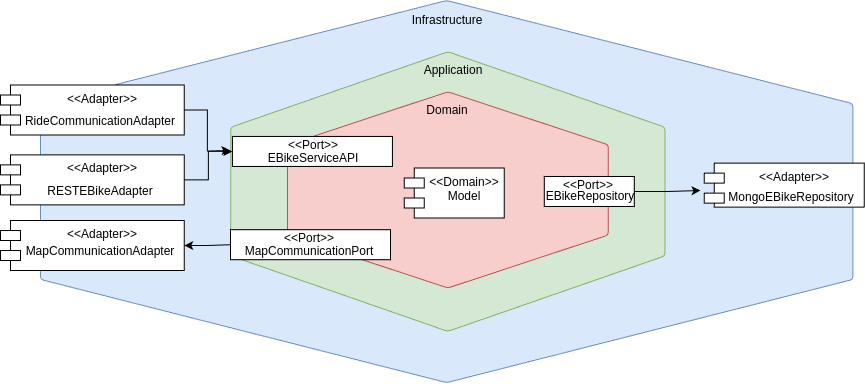

The diagram above was exported from draw.io. Its source (the exported page's mxGraphModel, read from the mxfile embedded in the PNG):
<mxGraphModel dx="1434" dy="786" grid="1" gridSize="10" guides="1" tooltips="1" connect="1" arrows="1" fold="1" page="1" pageScale="1" pageWidth="850" pageHeight="1100" math="0" shadow="0">
  <root>
    <mxCell id="0" />
    <mxCell id="1" parent="0" />
    <mxCell id="zrzFLPho9WHuwMvXAO7V-48" value="" style="verticalLabelPosition=bottom;verticalAlign=top;html=1;shape=hexagon;perimeter=hexagonPerimeter2;arcSize=6;size=0.27;rotation=90;rounded=1;fillColor=#dae8fc;strokeColor=#6c8ebf;" vertex="1" parent="1">
      <mxGeometry x="555.115" y="-75.11499999999992" width="382.12" height="812.35" as="geometry" />
    </mxCell>
    <mxCell id="zrzFLPho9WHuwMvXAO7V-104" style="edgeStyle=orthogonalEdgeStyle;rounded=0;orthogonalLoop=1;jettySize=auto;html=1;entryX=1;entryY=0.5;entryDx=0;entryDy=0;startArrow=classic;startFill=1;endArrow=none;endFill=0;" edge="1" parent="1" target="zrzFLPho9WHuwMvXAO7V-100">
      <mxGeometry relative="1" as="geometry">
        <mxPoint x="530" y="290" as="sourcePoint" />
      </mxGeometry>
    </mxCell>
    <mxCell id="zrzFLPho9WHuwMvXAO7V-49" value="" style="verticalLabelPosition=bottom;verticalAlign=top;html=1;shape=hexagon;perimeter=hexagonPerimeter2;arcSize=6;size=0.27;rotation=-90;rounded=1;fillColor=#d5e8d4;strokeColor=#82b366;" vertex="1" parent="1">
      <mxGeometry x="607.5649999999998" y="113.93500000000009" width="279.63" height="434.26" as="geometry" />
    </mxCell>
    <mxCell id="zrzFLPho9WHuwMvXAO7V-50" value="" style="verticalLabelPosition=bottom;verticalAlign=top;html=1;shape=hexagon;perimeter=hexagonPerimeter2;arcSize=6;size=0.27;rotation=90;fillColor=#f8cecc;strokeColor=#b85450;rounded=1;" vertex="1" parent="1">
      <mxGeometry x="649.2849999999999" y="169.00500000000008" width="196.19" height="320.83" as="geometry" />
    </mxCell>
    <mxCell id="zrzFLPho9WHuwMvXAO7V-51" value="Domain" style="text;html=1;align=center;verticalAlign=middle;whiteSpace=wrap;rounded=0;" vertex="1" parent="1">
      <mxGeometry x="717.3849999999998" y="234.50500000000008" width="60" height="30" as="geometry" />
    </mxCell>
    <mxCell id="zrzFLPho9WHuwMvXAO7V-52" value="&amp;lt;&amp;lt;Domain&amp;gt;&amp;gt;" style="shape=module;align=left;spacingLeft=20;align=center;verticalAlign=top;whiteSpace=wrap;html=1;" vertex="1" parent="1">
      <mxGeometry x="703.7849999999999" y="307.5050000000001" width="100" height="50" as="geometry" />
    </mxCell>
    <mxCell id="zrzFLPho9WHuwMvXAO7V-53" value="Model" style="text;html=1;align=center;verticalAlign=middle;whiteSpace=wrap;rounded=0;" vertex="1" parent="1">
      <mxGeometry x="733.7849999999999" y="324.5050000000001" width="60" height="23" as="geometry" />
    </mxCell>
    <mxCell id="zrzFLPho9WHuwMvXAO7V-54" value="Application" style="text;html=1;align=center;verticalAlign=middle;whiteSpace=wrap;rounded=0;" vertex="1" parent="1">
      <mxGeometry x="723.0849999999998" y="194.50500000000008" width="60" height="30" as="geometry" />
    </mxCell>
    <mxCell id="zrzFLPho9WHuwMvXAO7V-55" value="Infrastructure" style="text;html=1;align=center;verticalAlign=middle;whiteSpace=wrap;rounded=0;" vertex="1" parent="1">
      <mxGeometry x="708.3849999999998" y="144.50500000000008" width="78" height="30" as="geometry" />
    </mxCell>
    <mxCell id="zrzFLPho9WHuwMvXAO7V-59" value="" style="rounded=0;whiteSpace=wrap;html=1;" vertex="1" parent="1">
      <mxGeometry x="530" y="369.22" width="160" height="30" as="geometry" />
    </mxCell>
    <mxCell id="zrzFLPho9WHuwMvXAO7V-60" value="&amp;lt;&amp;lt;Port&amp;gt;&amp;gt;" style="text;html=1;align=center;verticalAlign=middle;whiteSpace=wrap;rounded=0;" vertex="1" parent="1">
      <mxGeometry x="578.7849999999999" y="369.2150000000001" width="60" height="18.44" as="geometry" />
    </mxCell>
    <mxCell id="zrzFLPho9WHuwMvXAO7V-61" value="MapCommunicationPort" style="text;html=1;align=center;verticalAlign=middle;whiteSpace=wrap;rounded=0;" vertex="1" parent="1">
      <mxGeometry x="531.92" y="380.78000000000003" width="153.72" height="20" as="geometry" />
    </mxCell>
    <mxCell id="zrzFLPho9WHuwMvXAO7V-68" value="" style="rounded=0;whiteSpace=wrap;html=1;" vertex="1" parent="1">
      <mxGeometry x="843.7849999999999" y="315.97500000000014" width="90" height="30" as="geometry" />
    </mxCell>
    <mxCell id="zrzFLPho9WHuwMvXAO7V-69" value="&amp;lt;&amp;lt;Port&amp;gt;&amp;gt;" style="text;html=1;align=center;verticalAlign=middle;whiteSpace=wrap;rounded=0;" vertex="1" parent="1">
      <mxGeometry x="857.9749999999999" y="315.97500000000014" width="60" height="18.44" as="geometry" />
    </mxCell>
    <mxCell id="zrzFLPho9WHuwMvXAO7V-70" value="EBikeRepository" style="text;html=1;align=center;verticalAlign=middle;whiteSpace=wrap;rounded=0;" vertex="1" parent="1">
      <mxGeometry x="850" y="325.98" width="80.47" height="20" as="geometry" />
    </mxCell>
    <mxCell id="zrzFLPho9WHuwMvXAO7V-99" style="edgeStyle=orthogonalEdgeStyle;rounded=0;orthogonalLoop=1;jettySize=auto;html=1;exitX=1;exitY=0.5;exitDx=0;exitDy=0;entryX=0;entryY=0.5;entryDx=0;entryDy=0;startArrow=classic;startFill=1;endArrow=none;endFill=0;" edge="1" parent="1" source="zrzFLPho9WHuwMvXAO7V-78" target="zrzFLPho9WHuwMvXAO7V-59">
      <mxGeometry relative="1" as="geometry" />
    </mxCell>
    <mxCell id="zrzFLPho9WHuwMvXAO7V-78" value="&amp;lt;&amp;lt;Adapter&amp;gt;&amp;gt;" style="shape=module;align=left;spacingLeft=20;align=center;verticalAlign=top;whiteSpace=wrap;html=1;" vertex="1" parent="1">
      <mxGeometry x="300" y="360" width="183.78" height="50" as="geometry" />
    </mxCell>
    <mxCell id="zrzFLPho9WHuwMvXAO7V-79" value="MapCommunicationAdapter" style="text;html=1;align=center;verticalAlign=middle;whiteSpace=wrap;rounded=0;" vertex="1" parent="1">
      <mxGeometry x="310" y="379.58" width="180" height="23.5" as="geometry" />
    </mxCell>
    <mxCell id="zrzFLPho9WHuwMvXAO7V-85" style="edgeStyle=orthogonalEdgeStyle;rounded=0;orthogonalLoop=1;jettySize=auto;html=1;exitX=1;exitY=0.5;exitDx=0;exitDy=0;startArrow=none;startFill=0;endArrow=classic;endFill=1;" edge="1" parent="1" source="zrzFLPho9WHuwMvXAO7V-68">
      <mxGeometry relative="1" as="geometry">
        <mxPoint x="1000" y="330" as="targetPoint" />
      </mxGeometry>
    </mxCell>
    <mxCell id="zrzFLPho9WHuwMvXAO7V-91" value="&amp;lt;&amp;lt;Adapter&amp;gt;&amp;gt;" style="shape=module;align=left;spacingLeft=20;align=center;verticalAlign=top;whiteSpace=wrap;html=1;" vertex="1" parent="1">
      <mxGeometry x="1003.7849999999999" y="302.60500000000013" width="160" height="44" as="geometry" />
    </mxCell>
    <mxCell id="zrzFLPho9WHuwMvXAO7V-92" value="MongoEBikeRepository" style="text;html=1;align=center;verticalAlign=middle;whiteSpace=wrap;rounded=0;" vertex="1" parent="1">
      <mxGeometry x="1017.7849999999999" y="328.19500000000005" width="146" height="18.41" as="geometry" />
    </mxCell>
    <mxCell id="zrzFLPho9WHuwMvXAO7V-100" value="&amp;lt;&amp;lt;Adapter&amp;gt;&amp;gt;" style="shape=module;align=left;spacingLeft=20;align=center;verticalAlign=top;whiteSpace=wrap;html=1;" vertex="1" parent="1">
      <mxGeometry x="300" y="224.51" width="183.78" height="50" as="geometry" />
    </mxCell>
    <mxCell id="zrzFLPho9WHuwMvXAO7V-101" value="" style="rounded=0;whiteSpace=wrap;html=1;" vertex="1" parent="1">
      <mxGeometry x="531.92" y="275.94" width="160" height="30" as="geometry" />
    </mxCell>
    <mxCell id="zrzFLPho9WHuwMvXAO7V-102" value="&amp;lt;&amp;lt;Port&amp;gt;&amp;gt;" style="text;html=1;align=center;verticalAlign=middle;whiteSpace=wrap;rounded=0;" vertex="1" parent="1">
      <mxGeometry x="583.1449999999999" y="275.9450000000001" width="60" height="18.44" as="geometry" />
    </mxCell>
    <mxCell id="zrzFLPho9WHuwMvXAO7V-103" value="EBikeServiceAPI" style="text;html=1;align=center;verticalAlign=middle;whiteSpace=wrap;rounded=0;" vertex="1" parent="1">
      <mxGeometry x="536.28" y="287.51000000000005" width="153.72" height="20" as="geometry" />
    </mxCell>
    <mxCell id="zrzFLPho9WHuwMvXAO7V-105" value="RideCommunicationAdapter" style="text;html=1;align=center;verticalAlign=middle;whiteSpace=wrap;rounded=0;" vertex="1" parent="1">
      <mxGeometry x="310" y="249.01999999999998" width="180" height="23.5" as="geometry" />
    </mxCell>
    <mxCell id="xaE2080_0FtkbHVDn7hb-3" style="edgeStyle=orthogonalEdgeStyle;rounded=0;orthogonalLoop=1;jettySize=auto;html=1;exitX=1;exitY=0.5;exitDx=0;exitDy=0;entryX=0;entryY=0.5;entryDx=0;entryDy=0;" edge="1" parent="1" source="xaE2080_0FtkbHVDn7hb-1" target="zrzFLPho9WHuwMvXAO7V-101">
      <mxGeometry relative="1" as="geometry" />
    </mxCell>
    <mxCell id="xaE2080_0FtkbHVDn7hb-1" value="&amp;lt;&amp;lt;Adapter&amp;gt;&amp;gt;" style="shape=module;align=left;spacingLeft=20;align=center;verticalAlign=top;whiteSpace=wrap;html=1;" vertex="1" parent="1">
      <mxGeometry x="300" y="294.39" width="183.78" height="50" as="geometry" />
    </mxCell>
    <mxCell id="xaE2080_0FtkbHVDn7hb-2" value="RESTEBikeAdapter" style="text;html=1;align=center;verticalAlign=middle;whiteSpace=wrap;rounded=0;" vertex="1" parent="1">
      <mxGeometry x="310" y="319.32" width="180" height="23.5" as="geometry" />
    </mxCell>
  </root>
</mxGraphModel>